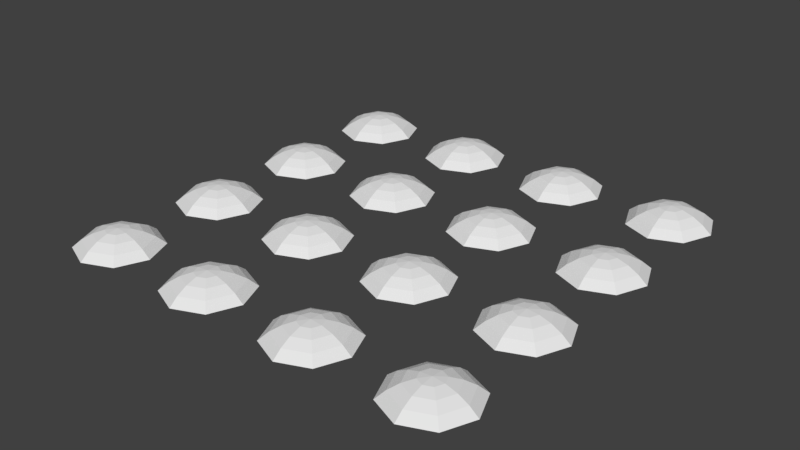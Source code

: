 # Source: antiglissade.blend  (saved by Blender 2.79.0; exported with 4.5.12 LTS)
import bpy
from mathutils import Matrix  # noqa: F401  (used for matrix-valued properties, if any)

bpy.ops.wm.read_factory_settings(use_empty=True)
scene = bpy.context.scene
scene.name = 'Scene'

# ---- collections
col_collection_1 = bpy.data.collections.new('Collection 1'); scene.collection.children.link(col_collection_1)

# ---- world
world_world = bpy.data.worlds.new('World'); scene.world = world_world
world_world.color = (0.05088, 0.05088, 0.05088)
world_world.use_sun_shadow = False
world_world.sun_shadow_jitter_overblur = 0.0
world_world.cycles.sampling_method = 'MANUAL'

# ---- meshes
me_sphere = bpy.data.meshes.new('Sphere')
me_sphere.from_pydata([(-3.0, -2.805, 0.173), (-3.0, -2.617, 0.1161), (-3.0, -0.2929, -0.1006), (-3.0, -0.4444, 0.02373), (-2.862, -2.862, 0.173), (-2.729, -2.729, 0.1161), (-2.607, -2.607, 0.02373), (-2.5, -2.5, -0.1006), (-0.8621, -1.138, 0.173), (-0.7294, -1.271, 0.1161), (-0.6072, -1.393, 0.02373), (-0.5, -1.5, -0.1006), (-1.0, -1.195, 0.173), (-1.0, -1.383, 0.1161), (-1.0, -1.556, 0.02373), (-1.0, -1.707, -0.1006), (-1.0, -1.0, 0.1923), (-1.138, -1.138, 0.173), (-1.271, -1.271, 0.1161), (-2.805, -3.0, 0.173), (-2.617, -3.0, 0.1161), (-2.444, -3.0, 0.02373), (-2.293, -3.0, -0.1006), (-3.5, -0.5, -0.1006), (-3.393, -0.6072, 0.02373), (-3.271, -0.7294, 0.1161), (-3.138, -0.8621, 0.173), (-1.393, -1.393, 0.02373), (-1.5, -1.5, -0.1006), (-1.195, -1.0, 0.173), (-1.383, -1.0, 0.1161), (-1.556, -1.0, 0.02373), (-1.707, -1.0, -0.1006), (-1.138, -0.8621, 0.173), (-2.862, -3.138, 0.173), (-2.729, -3.271, 0.1161), (-2.607, -3.393, 0.02373), (-2.5, -3.5, -0.1006), (-1.271, -0.7294, 0.1161), (-1.393, -0.6072, 0.02373), (-1.5, -0.5, -0.1006), (-1.0, -0.4444, 0.02373), (-3.707, -1.0, -0.1006), (-3.556, -1.0, 0.02373), (-3.383, -1.0, 0.1161), (-3.195, -1.0, 0.173), (-1.0, -0.2929, -0.1006), (-3.5, -1.5, -0.1006), (-3.393, -1.393, 0.02373), (-3.0, -3.195, 0.173), (-3.0, -3.383, 0.1161), (-3.0, -3.556, 0.02373), (-3.0, -3.707, -0.1006), (-3.271, -1.271, 0.1161), (-3.138, -1.138, 0.173), (-3.0, -1.0, 0.1923), (-3.0, -1.707, -0.1006), (-3.0, -1.556, 0.02373), (-3.0, -1.383, 0.1161), (-3.0, -1.195, 0.173), (-2.5, -1.5, -0.1006), (-2.607, -1.393, 0.02373), (-2.729, -1.271, 0.1161), (-2.862, -1.138, 0.173), (-3.0, -3.0, 0.1923), (-3.138, -3.138, 0.173), (-3.271, -3.271, 0.1161), (-3.393, -3.393, 0.02373), (-3.5, -3.5, -0.1006), (-2.293, -1.0, -0.1006), (-2.444, -1.0, 0.02373), (-2.617, -1.0, 0.1161), (-2.805, -1.0, 0.173), (-2.5, -0.5, -0.1006), (-2.607, -0.6072, 0.02373), (-2.729, -0.7294, 0.1161), (-2.862, -0.8621, 0.173), (-3.0, -0.6173, 0.1161), (-3.0, -0.8049, 0.173), (-1.0, -2.293, -0.1006), (-3.195, -3.0, 0.173), (-3.383, -3.0, 0.1161), (-3.556, -3.0, 0.02373), (-3.707, -3.0, -0.1006), (-1.0, -2.444, 0.02373), (-1.5, -2.5, -0.1006), (-1.393, -2.607, 0.02373), (-1.271, -2.729, 0.1161), (-1.138, -2.862, 0.173), (-1.707, -3.0, -0.1006), (-1.556, -3.0, 0.02373), (-1.383, -3.0, 0.1161), (-1.195, -3.0, 0.173), (-1.5, -3.5, -0.1006), (-1.393, -3.393, 0.02373), (-3.138, -2.862, 0.173), (-3.271, -2.729, 0.1161), (-3.393, -2.607, 0.02373), (-3.5, -2.5, -0.1006), (-1.271, -3.271, 0.1161), (-1.138, -3.138, 0.173), (-1.0, -3.0, 0.1923), (-1.0, -3.707, -0.1006), (-1.0, -3.556, 0.02373), (-1.0, -3.383, 0.1161), (-1.0, -3.195, 0.173), (-0.5, -3.5, -0.1006), (-0.6072, -3.393, 0.02373), (-0.7294, -3.271, 0.1161), (-0.8621, -3.138, 0.173), (-3.0, -2.444, 0.02373), (-3.0, -2.293, -0.1006), (-0.2929, -3.0, -0.1006), (-0.4444, -3.0, 0.02373), (-0.6173, -3.0, 0.1161), (-0.8049, -3.0, 0.173), (-0.5, -2.5, -0.1006), (-0.6072, -2.607, 0.02373), (-0.7294, -2.729, 0.1161), (-0.8621, -2.862, 0.173), (-1.0, -2.617, 0.1161), (-1.0, -2.805, 0.173), (-0.2929, -1.0, -0.1006), (-0.4444, -1.0, 0.02373), (-0.6173, -1.0, 0.1161), (-0.8049, -1.0, 0.173), (-0.5, -0.5, -0.1006), (-0.6072, -0.6072, 0.02373), (-0.7294, -0.7294, 0.1161), (-0.8621, -0.8621, 0.173), (-1.0, -0.6173, 0.1161), (-1.0, -0.8049, 0.173), (1.0, -2.805, 0.173), (1.0, -2.617, 0.1161), (1.0, -0.2929, -0.1006), (1.0, -0.4444, 0.02373), (1.138, -2.862, 0.173), (1.271, -2.729, 0.1161), (1.393, -2.607, 0.02373), (1.5, -2.5, -0.1006), (3.138, -1.138, 0.173), (3.271, -1.271, 0.1161), (3.393, -1.393, 0.02373), (3.5, -1.5, -0.1006), (3.0, -1.195, 0.173), (3.0, -1.383, 0.1161), (3.0, -1.556, 0.02373), (3.0, -1.707, -0.1006), (3.0, -1.0, 0.1923), (2.862, -1.138, 0.173), (2.729, -1.271, 0.1161), (1.195, -3.0, 0.173), (1.383, -3.0, 0.1161), (1.556, -3.0, 0.02373), (1.707, -3.0, -0.1006), (0.5, -0.5, -0.1006), (0.6072, -0.6072, 0.02373), (0.7294, -0.7294, 0.1161), (0.8621, -0.8621, 0.173), (2.607, -1.393, 0.02373), (2.5, -1.5, -0.1006), (2.805, -1.0, 0.173), (2.617, -1.0, 0.1161), (2.444, -1.0, 0.02373), (2.293, -1.0, -0.1006), (2.862, -0.8621, 0.173), (1.138, -3.138, 0.173), (1.271, -3.271, 0.1161), (1.393, -3.393, 0.02373), (1.5, -3.5, -0.1006), (2.729, -0.7294, 0.1161), (2.607, -0.6072, 0.02373), (2.5, -0.5, -0.1006), (3.0, -0.4444, 0.02373), (0.2929, -1.0, -0.1006), (0.4444, -1.0, 0.02373), (0.6173, -1.0, 0.1161), (0.8049, -1.0, 0.173), (3.0, -0.2929, -0.1006), (0.5, -1.5, -0.1006), (0.6072, -1.393, 0.02373), (1.0, -3.195, 0.173), (1.0, -3.383, 0.1161), (1.0, -3.556, 0.02373), (1.0, -3.707, -0.1006), (0.7294, -1.271, 0.1161), (0.8621, -1.138, 0.173), (1.0, -1.0, 0.1923), (1.0, -1.707, -0.1006), (1.0, -1.556, 0.02373), (1.0, -1.383, 0.1161), (1.0, -1.195, 0.173), (1.5, -1.5, -0.1006), (1.393, -1.393, 0.02373), (1.271, -1.271, 0.1161), (1.138, -1.138, 0.173), (1.0, -3.0, 0.1923), (0.8621, -3.138, 0.173), (0.7294, -3.271, 0.1161), (0.6072, -3.393, 0.02373), (0.5, -3.5, -0.1006), (1.707, -1.0, -0.1006), (1.556, -1.0, 0.02373), (1.383, -1.0, 0.1161), (1.195, -1.0, 0.173), (1.5, -0.5, -0.1006), (1.393, -0.6072, 0.02373), (1.271, -0.7294, 0.1161), (1.138, -0.8621, 0.173), (1.0, -0.6173, 0.1161), (1.0, -0.8049, 0.173), (3.0, -2.293, -0.1006), (0.8049, -3.0, 0.173), (0.6173, -3.0, 0.1161), (0.4444, -3.0, 0.02373), (0.2929, -3.0, -0.1006), (3.0, -2.444, 0.02373), (2.5, -2.5, -0.1006), (2.607, -2.607, 0.02373), (2.729, -2.729, 0.1161), (2.862, -2.862, 0.173), (2.293, -3.0, -0.1006), (2.444, -3.0, 0.02373), (2.617, -3.0, 0.1161), (2.805, -3.0, 0.173), (2.5, -3.5, -0.1006), (2.607, -3.393, 0.02373), (0.8621, -2.862, 0.173), (0.7294, -2.729, 0.1161), (0.6072, -2.607, 0.02373), (0.5, -2.5, -0.1006), (2.729, -3.271, 0.1161), (2.862, -3.138, 0.173), (3.0, -3.0, 0.1923), (3.0, -3.707, -0.1006), (3.0, -3.556, 0.02373), (3.0, -3.383, 0.1161), (3.0, -3.195, 0.173), (3.5, -3.5, -0.1006), (3.393, -3.393, 0.02373), (3.271, -3.271, 0.1161), (3.138, -3.138, 0.173), (1.0, -2.444, 0.02373), (1.0, -2.293, -0.1006), (3.707, -3.0, -0.1006), (3.556, -3.0, 0.02373), (3.383, -3.0, 0.1161), (3.195, -3.0, 0.173), (3.5, -2.5, -0.1006), (3.393, -2.607, 0.02373), (3.271, -2.729, 0.1161), (3.138, -2.862, 0.173), (3.0, -2.617, 0.1161), (3.0, -2.805, 0.173), (3.707, -1.0, -0.1006), (3.556, -1.0, 0.02373), (3.383, -1.0, 0.1161), (3.195, -1.0, 0.173), (3.5, -0.5, -0.1006), (3.393, -0.6072, 0.02373), (3.271, -0.7294, 0.1161), (3.138, -0.8621, 0.173), (3.0, -0.6173, 0.1161), (3.0, -0.8049, 0.173), (-3.0, 1.195, 0.173), (-3.0, 1.383, 0.1161), (-3.0, 3.707, -0.1006), (-3.0, 3.556, 0.02373), (-2.862, 1.138, 0.173), (-2.729, 1.271, 0.1161), (-2.607, 1.393, 0.02373), (-2.5, 1.5, -0.1006), (-0.8621, 2.862, 0.173), (-0.7294, 2.729, 0.1161), (-0.6072, 2.607, 0.02373), (-0.5, 2.5, -0.1006), (-1.0, 2.805, 0.173), (-1.0, 2.617, 0.1161), (-1.0, 2.444, 0.02373), (-1.0, 2.293, -0.1006), (-1.0, 3.0, 0.1923), (-1.138, 2.862, 0.173), (-1.271, 2.729, 0.1161), (-2.805, 1.0, 0.173), (-2.617, 1.0, 0.1161), (-2.444, 1.0, 0.02373), (-2.293, 1.0, -0.1006), (-3.5, 3.5, -0.1006), (-3.393, 3.393, 0.02373), (-3.271, 3.271, 0.1161), (-3.138, 3.138, 0.173), (-1.393, 2.607, 0.02373), (-1.5, 2.5, -0.1006), (-1.195, 3.0, 0.173), (-1.383, 3.0, 0.1161), (-1.556, 3.0, 0.02373), (-1.707, 3.0, -0.1006), (-1.138, 3.138, 0.173), (-2.862, 0.862, 0.173), (-2.729, 0.7294, 0.1161), (-2.607, 0.6072, 0.02373), (-2.5, 0.5, -0.1006), (-1.271, 3.271, 0.1161), (-1.393, 3.393, 0.02373), (-1.5, 3.5, -0.1006), (-1.0, 3.556, 0.02373), (-3.707, 3.0, -0.1006), (-3.556, 3.0, 0.02373), (-3.383, 3.0, 0.1161), (-3.195, 3.0, 0.173), (-1.0, 3.707, -0.1006), (-3.5, 2.5, -0.1006), (-3.393, 2.607, 0.02373), (-3.0, 0.8049, 0.173), (-3.0, 0.6173, 0.1161), (-3.0, 0.4444, 0.02373), (-3.0, 0.2929, -0.1006), (-3.271, 2.729, 0.1161), (-3.138, 2.862, 0.173), (-3.0, 3.0, 0.1923), (-3.0, 2.293, -0.1006), (-3.0, 2.444, 0.02373), (-3.0, 2.617, 0.1161), (-3.0, 2.805, 0.173), (-2.5, 2.5, -0.1006), (-2.607, 2.607, 0.02373), (-2.729, 2.729, 0.1161), (-2.862, 2.862, 0.173), (-3.0, 1.0, 0.1923), (-3.138, 0.862, 0.173), (-3.271, 0.7294, 0.1161), (-3.393, 0.6072, 0.02373), (-3.5, 0.5, -0.1006), (-2.293, 3.0, -0.1006), (-2.444, 3.0, 0.02373), (-2.617, 3.0, 0.1161), (-2.805, 3.0, 0.173), (-2.5, 3.5, -0.1006), (-2.607, 3.393, 0.02373), (-2.729, 3.271, 0.1161), (-2.862, 3.138, 0.173), (-3.0, 3.383, 0.1161), (-3.0, 3.195, 0.173), (-1.0, 1.707, -0.1006), (-3.195, 1.0, 0.173), (-3.383, 1.0, 0.1161), (-3.556, 1.0, 0.02373), (-3.707, 1.0, -0.1006), (-1.0, 1.556, 0.02373), (-1.5, 1.5, -0.1006), (-1.393, 1.393, 0.02373), (-1.271, 1.271, 0.1161), (-1.138, 1.138, 0.173), (-1.707, 1.0, -0.1006), (-1.556, 1.0, 0.02373), (-1.383, 1.0, 0.1161), (-1.195, 1.0, 0.173), (-1.5, 0.5, -0.1006), (-1.393, 0.6072, 0.02373), (-3.138, 1.138, 0.173), (-3.271, 1.271, 0.1161), (-3.393, 1.393, 0.02373), (-3.5, 1.5, -0.1006), (-1.271, 0.7294, 0.1161), (-1.138, 0.862, 0.173), (-1.0, 1.0, 0.1923), (-1.0, 0.2929, -0.1006), (-1.0, 0.4444, 0.02373), (-1.0, 0.6173, 0.1161), (-1.0, 0.8049, 0.173), (-0.5, 0.5, -0.1006), (-0.6072, 0.6072, 0.02373), (-0.7294, 0.7294, 0.1161), (-0.8621, 0.862, 0.173), (-3.0, 1.556, 0.02373), (-3.0, 1.707, -0.1006), (-0.2929, 1.0, -0.1006), (-0.4444, 1.0, 0.02373), (-0.6173, 1.0, 0.1161), (-0.8049, 1.0, 0.173), (-0.5, 1.5, -0.1006), (-0.6072, 1.393, 0.02373), (-0.7294, 1.271, 0.1161), (-0.8621, 1.138, 0.173), (-1.0, 1.383, 0.1161), (-1.0, 1.195, 0.173), (-0.2929, 3.0, -0.1006), (-0.4444, 3.0, 0.02373), (-0.6173, 3.0, 0.1161), (-0.8049, 3.0, 0.173), (-0.5, 3.5, -0.1006), (-0.6072, 3.393, 0.02373), (-0.7294, 3.271, 0.1161), (-0.8621, 3.138, 0.173), (-1.0, 3.383, 0.1161), (-1.0, 3.195, 0.173), (1.0, 1.195, 0.173), (1.0, 1.383, 0.1161), (1.0, 3.707, -0.1006), (1.0, 3.556, 0.02373), (1.138, 1.138, 0.173), (1.271, 1.271, 0.1161), (1.393, 1.393, 0.02373), (1.5, 1.5, -0.1006), (3.138, 2.862, 0.173), (3.271, 2.729, 0.1161), (3.393, 2.607, 0.02373), (3.5, 2.5, -0.1006), (3.0, 2.805, 0.173), (3.0, 2.617, 0.1161), (3.0, 2.444, 0.02373), (3.0, 2.293, -0.1006), (3.0, 3.0, 0.1923), (2.862, 2.862, 0.173), (2.729, 2.729, 0.1161), (1.195, 1.0, 0.173), (1.383, 1.0, 0.1161), (1.556, 1.0, 0.02373), (1.707, 1.0, -0.1006), (0.5, 3.5, -0.1006), (0.6072, 3.393, 0.02373), (0.7294, 3.271, 0.1161), (0.8621, 3.138, 0.173), (2.607, 2.607, 0.02373), (2.5, 2.5, -0.1006), (2.805, 3.0, 0.173), (2.617, 3.0, 0.1161), (2.444, 3.0, 0.02373), (2.293, 3.0, -0.1006), (2.862, 3.138, 0.173), (1.138, 0.862, 0.173), (1.271, 0.7294, 0.1161), (1.393, 0.6072, 0.02373), (1.5, 0.5, -0.1006), (2.729, 3.271, 0.1161), (2.607, 3.393, 0.02373), (2.5, 3.5, -0.1006), (3.0, 3.556, 0.02373), (0.2929, 3.0, -0.1006), (0.4444, 3.0, 0.02373), (0.6173, 3.0, 0.1161), (0.8049, 3.0, 0.173), (3.0, 3.707, -0.1006), (0.5, 2.5, -0.1006), (0.6072, 2.607, 0.02373), (1.0, 0.8049, 0.173), (1.0, 0.6173, 0.1161), (1.0, 0.4444, 0.02373), (1.0, 0.2929, -0.1006), (0.7294, 2.729, 0.1161), (0.8621, 2.862, 0.173), (1.0, 3.0, 0.1923), (1.0, 2.293, -0.1006), (1.0, 2.444, 0.02373), (1.0, 2.617, 0.1161), (1.0, 2.805, 0.173), (1.5, 2.5, -0.1006), (1.393, 2.607, 0.02373), (1.271, 2.729, 0.1161), (1.138, 2.862, 0.173), (1.0, 1.0, 0.1923), (0.8621, 0.862, 0.173), (0.7294, 0.7294, 0.1161), (0.6072, 0.6072, 0.02373), (0.5, 0.5, -0.1006), (1.707, 3.0, -0.1006), (1.556, 3.0, 0.02373), (1.383, 3.0, 0.1161), (1.195, 3.0, 0.173), (1.5, 3.5, -0.1006), (1.393, 3.393, 0.02373), (1.271, 3.271, 0.1161), (1.138, 3.138, 0.173), (1.0, 3.383, 0.1161), (1.0, 3.195, 0.173), (3.0, 1.707, -0.1006), (0.8049, 1.0, 0.173), (0.6173, 1.0, 0.1161), (0.4444, 1.0, 0.02373), (0.2929, 1.0, -0.1006), (3.0, 1.556, 0.02373), (2.5, 1.5, -0.1006), (2.607, 1.393, 0.02373), (2.729, 1.271, 0.1161), (2.862, 1.138, 0.173), (2.293, 1.0, -0.1006), (2.444, 1.0, 0.02373), (2.617, 1.0, 0.1161), (2.805, 1.0, 0.173), (2.5, 0.5, -0.1006), (2.607, 0.6072, 0.02373), (0.8621, 1.138, 0.173), (0.7294, 1.271, 0.1161), (0.6072, 1.393, 0.02373), (0.5, 1.5, -0.1006), (2.729, 0.7294, 0.1161), (2.862, 0.862, 0.173), (3.0, 1.0, 0.1923), (3.0, 0.2929, -0.1006), (3.0, 0.4444, 0.02373), (3.0, 0.6173, 0.1161), (3.0, 0.8049, 0.173), (3.5, 0.5, -0.1006), (3.393, 0.6072, 0.02373), (3.271, 0.7294, 0.1161), (3.138, 0.862, 0.173), (1.0, 1.556, 0.02373), (1.0, 1.707, -0.1006), (3.707, 1.0, -0.1006), (3.556, 1.0, 0.02373), (3.383, 1.0, 0.1161), (3.195, 1.0, 0.173), (3.5, 1.5, -0.1006), (3.393, 1.393, 0.02373), (3.271, 1.271, 0.1161), (3.138, 1.138, 0.173), (3.0, 1.383, 0.1161), (3.0, 1.195, 0.173), (3.707, 3.0, -0.1006), (3.556, 3.0, 0.02373), (3.383, 3.0, 0.1161), (3.195, 3.0, 0.173), (3.5, 3.5, -0.1006), (3.393, 3.393, 0.02373), (3.271, 3.271, 0.1161), (3.138, 3.138, 0.173), (3.0, 3.383, 0.1161), (3.0, 3.195, 0.173)], [], [(44, 45, 26, 25), (12, 16, 17), (45, 55, 26), (23, 24, 3, 2), (29, 16, 33), (46, 41, 127, 126), (30, 29, 33, 38), (14, 13, 18, 27), (0, 64, 4), (25, 26, 78, 77), (15, 14, 27, 28), (1, 0, 4, 5), (42, 43, 24, 23), (110, 1, 5, 6), (43, 44, 25, 24), (111, 110, 6, 7), (8, 16, 12), (7, 6, 21, 22), (9, 8, 12, 13), (125, 16, 8), (10, 9, 13, 14), (124, 125, 8, 9), (47, 48, 43, 42), (13, 12, 17, 18), (48, 53, 44, 43), (123, 124, 9, 10), (4, 64, 19), (128, 129, 125, 124), (122, 123, 10, 11), (5, 4, 19, 20), (11, 10, 14, 15), (6, 5, 20, 21), (28, 27, 31, 32), (32, 31, 39, 40), (19, 64, 34), (26, 55, 78), (17, 16, 29), (20, 19, 34, 35), (33, 16, 131), (21, 20, 35, 36), (18, 17, 29, 30), (22, 21, 36, 37), (38, 33, 131, 130), (53, 54, 45, 44), (27, 18, 30, 31), (31, 30, 38, 39), (39, 38, 130, 41), (54, 55, 45), (37, 36, 51, 52), (63, 55, 59), (40, 39, 41, 46), (60, 61, 57, 56), (56, 57, 48, 47), (69, 70, 61, 60), (57, 58, 53, 48), (70, 71, 62, 61), (58, 59, 54, 53), (34, 64, 49), (127, 128, 124, 123), (59, 55, 54), (35, 34, 49, 50), (61, 62, 58, 57), (36, 35, 50, 51), (62, 63, 59, 58), (75, 76, 72, 71), (49, 64, 65), (131, 16, 129), (76, 55, 72), (50, 49, 65, 66), (73, 74, 70, 69), (51, 50, 66, 67), (2, 3, 74, 73), (52, 51, 67, 68), (3, 77, 75, 74), (71, 72, 63, 62), (77, 78, 76, 75), (72, 55, 63), (78, 55, 76), (74, 75, 71, 70), (85, 86, 84, 79), (93, 94, 90, 89), (86, 87, 120, 84), (94, 99, 91, 90), (87, 88, 121, 120), (99, 100, 92, 91), (88, 101, 121), (100, 101, 92), (89, 90, 86, 85), (65, 64, 80), (130, 131, 129, 128), (90, 91, 87, 86), (66, 65, 80, 81), (91, 92, 88, 87), (67, 66, 81, 82), (92, 101, 88), (68, 67, 82, 83), (80, 64, 95), (41, 130, 128, 127), (107, 108, 104, 103), (81, 80, 95, 96), (108, 109, 105, 104), (82, 81, 96, 97), (109, 101, 105), (83, 82, 97, 98), (106, 107, 103, 102), (102, 103, 94, 93), (112, 113, 107, 106), (103, 104, 99, 94), (113, 114, 108, 107), (104, 105, 100, 99), (114, 115, 109, 108), (105, 101, 100), (115, 101, 109), (84, 120, 118, 117), (126, 127, 123, 122), (120, 121, 119, 118), (24, 25, 77, 3), (121, 101, 119), (117, 118, 114, 113), (95, 64, 0), (129, 16, 125), (118, 119, 115, 114), (96, 95, 0, 1), (119, 101, 115), (97, 96, 1, 110), (116, 117, 113, 112), (98, 97, 110, 111), (79, 84, 117, 116), (176, 177, 158, 157), (144, 148, 149), (177, 187, 158), (155, 156, 135, 134), (161, 148, 165), (178, 173, 259, 258), (162, 161, 165, 170), (146, 145, 150, 159), (132, 196, 136), (157, 158, 210, 209), (147, 146, 159, 160), (133, 132, 136, 137), (174, 175, 156, 155), (242, 133, 137, 138), (175, 176, 157, 156), (243, 242, 138, 139), (140, 148, 144), (139, 138, 153, 154), (141, 140, 144, 145), (257, 148, 140), (142, 141, 145, 146), (256, 257, 140, 141), (179, 180, 175, 174), (145, 144, 149, 150), (180, 185, 176, 175), (255, 256, 141, 142), (136, 196, 151), (260, 261, 257, 256), (254, 255, 142, 143), (137, 136, 151, 152), (143, 142, 146, 147), (138, 137, 152, 153), (160, 159, 163, 164), (164, 163, 171, 172), (151, 196, 166), (158, 187, 210), (149, 148, 161), (152, 151, 166, 167), (165, 148, 263), (153, 152, 167, 168), (150, 149, 161, 162), (154, 153, 168, 169), (170, 165, 263, 262), (185, 186, 177, 176), (159, 150, 162, 163), (163, 162, 170, 171), (171, 170, 262, 173), (186, 187, 177), (169, 168, 183, 184), (195, 187, 191), (172, 171, 173, 178), (192, 193, 189, 188), (188, 189, 180, 179), (201, 202, 193, 192), (189, 190, 185, 180), (202, 203, 194, 193), (190, 191, 186, 185), (166, 196, 181), (259, 260, 256, 255), (191, 187, 186), (167, 166, 181, 182), (193, 194, 190, 189), (168, 167, 182, 183), (194, 195, 191, 190), (207, 208, 204, 203), (181, 196, 197), (263, 148, 261), (208, 187, 204), (182, 181, 197, 198), (205, 206, 202, 201), (183, 182, 198, 199), (134, 135, 206, 205), (184, 183, 199, 200), (135, 209, 207, 206), (203, 204, 195, 194), (209, 210, 208, 207), (204, 187, 195), (210, 187, 208), (206, 207, 203, 202), (217, 218, 216, 211), (225, 226, 222, 221), (218, 219, 252, 216), (226, 231, 223, 222), (219, 220, 253, 252), (231, 232, 224, 223), (220, 233, 253), (232, 233, 224), (221, 222, 218, 217), (197, 196, 212), (262, 263, 261, 260), (222, 223, 219, 218), (198, 197, 212, 213), (223, 224, 220, 219), (199, 198, 213, 214), (224, 233, 220), (200, 199, 214, 215), (212, 196, 227), (173, 262, 260, 259), (239, 240, 236, 235), (213, 212, 227, 228), (240, 241, 237, 236), (214, 213, 228, 229), (241, 233, 237), (215, 214, 229, 230), (238, 239, 235, 234), (234, 235, 226, 225), (244, 245, 239, 238), (235, 236, 231, 226), (245, 246, 240, 239), (236, 237, 232, 231), (246, 247, 241, 240), (237, 233, 232), (247, 233, 241), (216, 252, 250, 249), (258, 259, 255, 254), (252, 253, 251, 250), (156, 157, 209, 135), (253, 233, 251), (249, 250, 246, 245), (227, 196, 132), (261, 148, 257), (250, 251, 247, 246), (228, 227, 132, 133), (251, 233, 247), (229, 228, 133, 242), (248, 249, 245, 244), (230, 229, 242, 243), (211, 216, 249, 248), (308, 309, 290, 289), (276, 280, 281), (309, 319, 290), (287, 288, 267, 266), (293, 280, 297), (310, 305, 391, 390), (294, 293, 297, 302), (278, 277, 282, 291), (264, 328, 268), (289, 290, 342, 341), (279, 278, 291, 292), (265, 264, 268, 269), (306, 307, 288, 287), (374, 265, 269, 270), (307, 308, 289, 288), (375, 374, 270, 271), (272, 280, 276), (271, 270, 285, 286), (273, 272, 276, 277), (389, 280, 272), (274, 273, 277, 278), (388, 389, 272, 273), (311, 312, 307, 306), (277, 276, 281, 282), (312, 317, 308, 307), (387, 388, 273, 274), (268, 328, 283), (392, 393, 389, 388), (386, 387, 274, 275), (269, 268, 283, 284), (275, 274, 278, 279), (270, 269, 284, 285), (292, 291, 295, 296), (296, 295, 303, 304), (283, 328, 298), (290, 319, 342), (281, 280, 293), (284, 283, 298, 299), (297, 280, 395), (285, 284, 299, 300), (282, 281, 293, 294), (286, 285, 300, 301), (302, 297, 395, 394), (317, 318, 309, 308), (291, 282, 294, 295), (295, 294, 302, 303), (303, 302, 394, 305), (318, 319, 309), (301, 300, 315, 316), (327, 319, 323), (304, 303, 305, 310), (324, 325, 321, 320), (320, 321, 312, 311), (333, 334, 325, 324), (321, 322, 317, 312), (334, 335, 326, 325), (322, 323, 318, 317), (298, 328, 313), (391, 392, 388, 387), (323, 319, 318), (299, 298, 313, 314), (325, 326, 322, 321), (300, 299, 314, 315), (326, 327, 323, 322), (339, 340, 336, 335), (313, 328, 329), (395, 280, 393), (340, 319, 336), (314, 313, 329, 330), (337, 338, 334, 333), (315, 314, 330, 331), (266, 267, 338, 337), (316, 315, 331, 332), (267, 341, 339, 338), (335, 336, 327, 326), (341, 342, 340, 339), (336, 319, 327), (342, 319, 340), (338, 339, 335, 334), (349, 350, 348, 343), (357, 358, 354, 353), (350, 351, 384, 348), (358, 363, 355, 354), (351, 352, 385, 384), (363, 364, 356, 355), (352, 365, 385), (364, 365, 356), (353, 354, 350, 349), (329, 328, 344), (394, 395, 393, 392), (354, 355, 351, 350), (330, 329, 344, 345), (355, 356, 352, 351), (331, 330, 345, 346), (356, 365, 352), (332, 331, 346, 347), (344, 328, 359), (305, 394, 392, 391), (371, 372, 368, 367), (345, 344, 359, 360), (372, 373, 369, 368), (346, 345, 360, 361), (373, 365, 369), (347, 346, 361, 362), (370, 371, 367, 366), (366, 367, 358, 357), (376, 377, 371, 370), (367, 368, 363, 358), (377, 378, 372, 371), (368, 369, 364, 363), (378, 379, 373, 372), (369, 365, 364), (379, 365, 373), (348, 384, 382, 381), (390, 391, 387, 386), (384, 385, 383, 382), (288, 289, 341, 267), (385, 365, 383), (381, 382, 378, 377), (359, 328, 264), (393, 280, 389), (382, 383, 379, 378), (360, 359, 264, 265), (383, 365, 379), (361, 360, 265, 374), (380, 381, 377, 376), (362, 361, 374, 375), (343, 348, 381, 380), (440, 441, 422, 421), (408, 412, 413), (441, 451, 422), (419, 420, 399, 398), (425, 412, 429), (442, 437, 523, 522), (426, 425, 429, 434), (410, 409, 414, 423), (396, 460, 400), (421, 422, 474, 473), (411, 410, 423, 424), (397, 396, 400, 401), (438, 439, 420, 419), (506, 397, 401, 402), (439, 440, 421, 420), (507, 506, 402, 403), (404, 412, 408), (403, 402, 417, 418), (405, 404, 408, 409), (521, 412, 404), (406, 405, 409, 410), (520, 521, 404, 405), (443, 444, 439, 438), (409, 408, 413, 414), (444, 449, 440, 439), (519, 520, 405, 406), (400, 460, 415), (524, 525, 521, 520), (518, 519, 406, 407), (401, 400, 415, 416), (407, 406, 410, 411), (402, 401, 416, 417), (424, 423, 427, 428), (428, 427, 435, 436), (415, 460, 430), (422, 451, 474), (413, 412, 425), (416, 415, 430, 431), (429, 412, 527), (417, 416, 431, 432), (414, 413, 425, 426), (418, 417, 432, 433), (434, 429, 527, 526), (449, 450, 441, 440), (423, 414, 426, 427), (427, 426, 434, 435), (435, 434, 526, 437), (450, 451, 441), (433, 432, 447, 448), (459, 451, 455), (436, 435, 437, 442), (456, 457, 453, 452), (452, 453, 444, 443), (465, 466, 457, 456), (453, 454, 449, 444), (466, 467, 458, 457), (454, 455, 450, 449), (430, 460, 445), (523, 524, 520, 519), (455, 451, 450), (431, 430, 445, 446), (457, 458, 454, 453), (432, 431, 446, 447), (458, 459, 455, 454), (471, 472, 468, 467), (445, 460, 461), (527, 412, 525), (472, 451, 468), (446, 445, 461, 462), (469, 470, 466, 465), (447, 446, 462, 463), (398, 399, 470, 469), (448, 447, 463, 464), (399, 473, 471, 470), (467, 468, 459, 458), (473, 474, 472, 471), (468, 451, 459), (474, 451, 472), (470, 471, 467, 466), (481, 482, 480, 475), (489, 490, 486, 485), (482, 483, 516, 480), (490, 495, 487, 486), (483, 484, 517, 516), (495, 496, 488, 487), (484, 497, 517), (496, 497, 488), (485, 486, 482, 481), (461, 460, 476), (526, 527, 525, 524), (486, 487, 483, 482), (462, 461, 476, 477), (487, 488, 484, 483), (463, 462, 477, 478), (488, 497, 484), (464, 463, 478, 479), (476, 460, 491), (437, 526, 524, 523), (503, 504, 500, 499), (477, 476, 491, 492), (504, 505, 501, 500), (478, 477, 492, 493), (505, 497, 501), (479, 478, 493, 494), (502, 503, 499, 498), (498, 499, 490, 489), (508, 509, 503, 502), (499, 500, 495, 490), (509, 510, 504, 503), (500, 501, 496, 495), (510, 511, 505, 504), (501, 497, 496), (511, 497, 505), (480, 516, 514, 513), (522, 523, 519, 518), (516, 517, 515, 514), (420, 421, 473, 399), (517, 497, 515), (513, 514, 510, 509), (491, 460, 396), (525, 412, 521), (514, 515, 511, 510), (492, 491, 396, 397), (515, 497, 511), (493, 492, 397, 506), (512, 513, 509, 508), (494, 493, 506, 507), (475, 480, 513, 512)])
me_sphere.use_remesh_preserve_volume = False
me_sphere.use_remesh_preserve_attributes = False
me_sphere.use_mirror_vertex_groups = False
me_sphere.update()

# ---- objects
ob_sphere = bpy.data.objects.new('Sphere', me_sphere)

# ---- transforms, parenting, visibility, modifiers, constraints
ob_sphere.location = (0.0, 0.0, 0.0)
ob_sphere.lineart.crease_threshold = 0.0

# ---- collection membership
col_collection_1.objects.link(ob_sphere)

# ---- scene / render settings (as saved in the file)
scene.frame_start = 1; scene.frame_end = 250; scene.frame_set(1)
scene.render.engine = 'BLENDER_EEVEE_NEXT'
scene.render.resolution_percentage = 50
scene.render.dither_intensity = 0.0
scene.cycles.use_denoising = False
scene.cycles.samples = 128
scene.cycles.sampling_pattern = 'TABULATED_SOBOL'
scene.cycles.use_adaptive_sampling = False
scene.cycles.use_light_tree = False
scene.cycles.blur_glossy = 0.0
scene.cycles.sample_clamp_indirect = 0.0
scene.view_settings.view_transform = 'Standard'
bpy.context.view_layer.update()

# ---- added for rendering (the .blend has no active camera and no usable light): camera, sun
cam_auto = bpy.data.cameras.new('AutoCamera')
cam_auto.lens = 50.0
cam_auto.sensor_width = 36.0
cam_auto.clip_end = 1000.0
ob_auto_camera = bpy.data.objects.new('AutoCamera', cam_auto)
scene.collection.objects.link(ob_auto_camera)
ob_auto_camera.location = (9.70502, -11.646, 7.80983)
ob_auto_camera.rotation_euler = (1.09748, -7.21219e-08, 0.694738)
scene.camera = ob_auto_camera
light_auto_sun = bpy.data.lights.new('AutoSun', 'SUN')
light_auto_sun.energy = 3.0
light_auto_sun.angle = 0.0523599
ob_auto_sun = bpy.data.objects.new('AutoSun', light_auto_sun)
scene.collection.objects.link(ob_auto_sun)
ob_auto_sun.rotation_euler = (0.872665, 0.174533, 0.523599)
bpy.context.view_layer.update()
